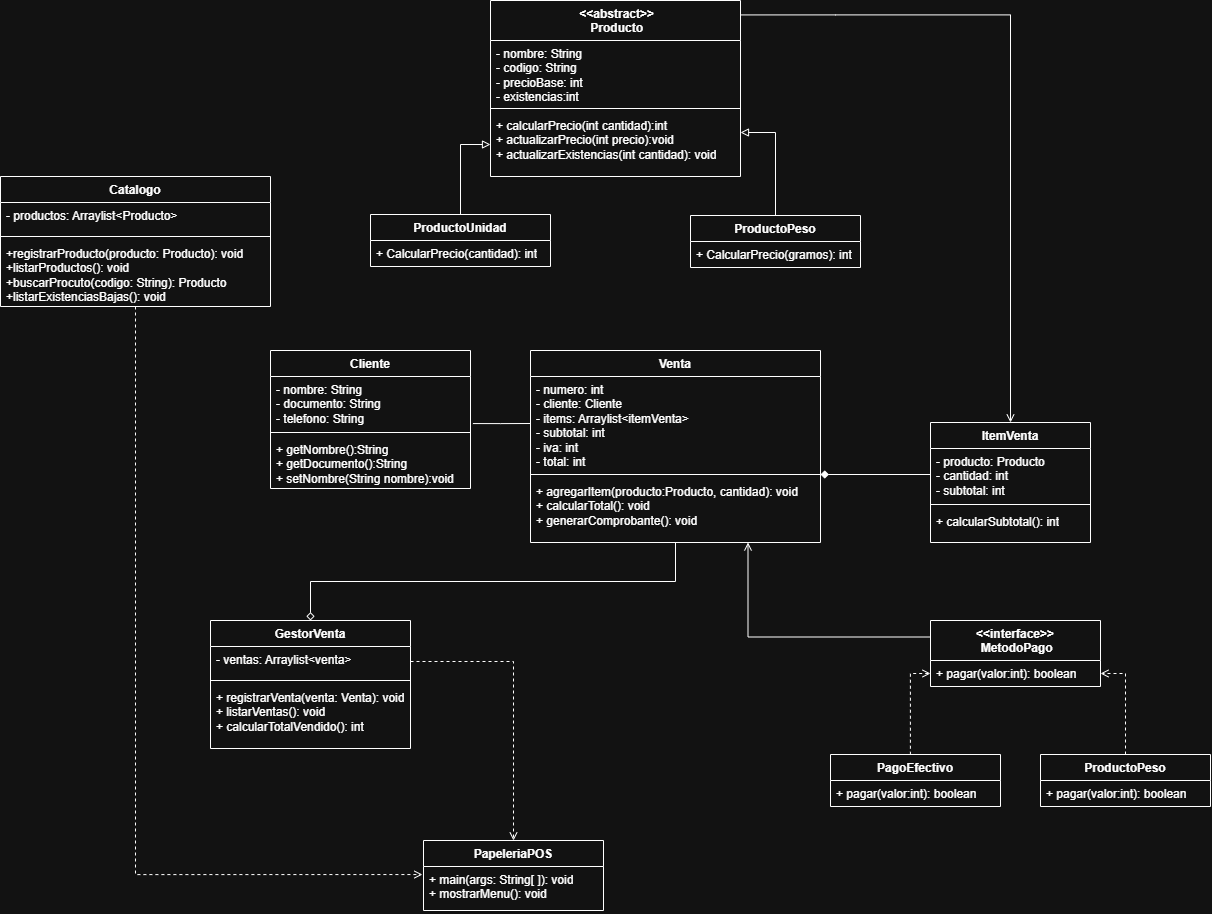

The diagram above was exported from draw.io. Its source (the exported page's mxGraphModel, read from the mxfile embedded in the PNG):
<mxGraphModel dx="2424" dy="955" grid="1" gridSize="10" guides="1" tooltips="1" connect="1" arrows="1" fold="1" page="1" pageScale="1" pageWidth="827" pageHeight="1169" math="0" shadow="0">
  <root>
    <mxCell id="0" />
    <mxCell id="1" parent="0" />
    <mxCell id="10jumqfpNE1Fs4Xa6IQl-1" parent="1" style="swimlane;fontStyle=1;align=center;verticalAlign=top;childLayout=stackLayout;horizontal=1;startSize=40;horizontalStack=0;resizeParent=1;resizeParentMax=0;resizeLast=0;collapsible=1;marginBottom=0;whiteSpace=wrap;html=1;" value="&amp;nbsp;&amp;lt;&amp;lt;abstract&amp;gt;&amp;gt;&lt;div&gt;&amp;nbsp;Producto&lt;/div&gt;" vertex="1">
      <mxGeometry height="176" width="250" x="300" y="30" as="geometry" />
    </mxCell>
    <mxCell id="10jumqfpNE1Fs4Xa6IQl-2" parent="10jumqfpNE1Fs4Xa6IQl-1" style="text;strokeColor=none;fillColor=none;align=left;verticalAlign=top;spacingLeft=4;spacingRight=4;overflow=hidden;rotatable=0;points=[[0,0.5],[1,0.5]];portConstraint=eastwest;whiteSpace=wrap;html=1;" value="- nombre: String&lt;div&gt;- codigo: String&lt;/div&gt;&lt;div&gt;&lt;span style=&quot;background-color: transparent; color: light-dark(#000000, var(--ge-light-color, #ffffff));&quot;&gt;- precioBase: int&lt;/span&gt;&lt;/div&gt;&lt;div&gt;- existencias:int&amp;nbsp;&lt;/div&gt;" vertex="1">
      <mxGeometry height="64" width="250" y="40" as="geometry" />
    </mxCell>
    <mxCell id="10jumqfpNE1Fs4Xa6IQl-3" parent="10jumqfpNE1Fs4Xa6IQl-1" style="line;strokeWidth=1;fillColor=none;align=left;verticalAlign=middle;spacingTop=-1;spacingLeft=3;spacingRight=3;rotatable=0;labelPosition=right;points=[];portConstraint=eastwest;strokeColor=inherit;labelPerimeter=1;" value="" vertex="1">
      <mxGeometry height="8" width="250" y="104" as="geometry" />
    </mxCell>
    <mxCell id="10jumqfpNE1Fs4Xa6IQl-4" parent="10jumqfpNE1Fs4Xa6IQl-1" style="text;strokeColor=none;fillColor=none;align=left;verticalAlign=top;spacingLeft=4;spacingRight=4;overflow=hidden;rotatable=0;points=[[0,0.5],[1,0.5]];portConstraint=eastwest;whiteSpace=wrap;html=1;" value="+ calcularPrecio(int cantidad):int&lt;div&gt;+ actualizarPrecio(int precio):void&lt;/div&gt;&lt;div&gt;+ actualizarExistencias(int cantidad): void&lt;/div&gt;&lt;div&gt;&lt;br&gt;&lt;/div&gt;" vertex="1">
      <mxGeometry height="64" width="250" y="112" as="geometry" />
    </mxCell>
    <mxCell id="_TZddbrH0XJbbbwtX44C-2" edge="1" parent="1" source="10jumqfpNE1Fs4Xa6IQl-7" style="edgeStyle=orthogonalEdgeStyle;rounded=0;orthogonalLoop=1;jettySize=auto;html=1;defaultLabelBackgroundColor=page;labelPadding=0 4;endArrow=block;endFill=0;" target="10jumqfpNE1Fs4Xa6IQl-4" value="">
      <mxGeometry relative="1" as="geometry" />
    </mxCell>
    <mxCell id="10jumqfpNE1Fs4Xa6IQl-7" parent="1" style="swimlane;fontStyle=1;align=center;verticalAlign=top;childLayout=stackLayout;horizontal=1;startSize=26;horizontalStack=0;resizeParent=1;resizeParentMax=0;resizeLast=0;collapsible=1;marginBottom=0;whiteSpace=wrap;html=1;" value="ProductoUnidad" vertex="1">
      <mxGeometry height="52" width="180" x="180" y="244" as="geometry" />
    </mxCell>
    <mxCell id="10jumqfpNE1Fs4Xa6IQl-10" parent="10jumqfpNE1Fs4Xa6IQl-7" style="text;strokeColor=none;fillColor=none;align=left;verticalAlign=top;spacingLeft=4;spacingRight=4;overflow=hidden;rotatable=0;points=[[0,0.5],[1,0.5]];portConstraint=eastwest;whiteSpace=wrap;html=1;" value="+ CalcularPrecio(cantidad): int" vertex="1">
      <mxGeometry height="26" width="180" y="26" as="geometry" />
    </mxCell>
    <mxCell id="_TZddbrH0XJbbbwtX44C-1" edge="1" parent="1" source="10jumqfpNE1Fs4Xa6IQl-11" style="edgeStyle=orthogonalEdgeStyle;rounded=0;orthogonalLoop=1;jettySize=auto;html=1;defaultLabelBackgroundColor=page;labelPadding=0 4;entryX=1;entryY=0.75;entryDx=0;entryDy=0;endArrow=block;endFill=0;" target="10jumqfpNE1Fs4Xa6IQl-1" value="">
      <mxGeometry relative="1" x="-0.0123" as="geometry" />
    </mxCell>
    <mxCell id="10jumqfpNE1Fs4Xa6IQl-11" parent="1" style="swimlane;fontStyle=1;align=center;verticalAlign=top;childLayout=stackLayout;horizontal=1;startSize=26;horizontalStack=0;resizeParent=1;resizeParentMax=0;resizeLast=0;collapsible=1;marginBottom=0;whiteSpace=wrap;html=1;" value="ProductoPeso" vertex="1">
      <mxGeometry height="52" width="170" x="500" y="245" as="geometry" />
    </mxCell>
    <mxCell id="10jumqfpNE1Fs4Xa6IQl-12" parent="10jumqfpNE1Fs4Xa6IQl-11" style="text;strokeColor=none;fillColor=none;align=left;verticalAlign=top;spacingLeft=4;spacingRight=4;overflow=hidden;rotatable=0;points=[[0,0.5],[1,0.5]];portConstraint=eastwest;whiteSpace=wrap;html=1;" value="+ CalcularPrecio(gramos): int" vertex="1">
      <mxGeometry height="26" width="170" y="26" as="geometry" />
    </mxCell>
    <mxCell id="KlcYvtl6vHHUVisrf-TT-2" edge="1" parent="1" source="10jumqfpNE1Fs4Xa6IQl-14" style="edgeStyle=orthogonalEdgeStyle;rounded=0;orthogonalLoop=1;jettySize=auto;html=1;defaultLabelBackgroundColor=page;labelPadding=0 4;startArrow=none;startFill=0;endArrow=none;endFill=0;exitX=1.012;exitY=0.905;exitDx=0;exitDy=0;exitPerimeter=0;" target="10jumqfpNE1Fs4Xa6IQl-18" value="">
      <mxGeometry relative="1" as="geometry" />
    </mxCell>
    <mxCell id="10jumqfpNE1Fs4Xa6IQl-13" parent="1" style="swimlane;fontStyle=1;align=center;verticalAlign=top;childLayout=stackLayout;horizontal=1;startSize=26;horizontalStack=0;resizeParent=1;resizeParentMax=0;resizeLast=0;collapsible=1;marginBottom=0;whiteSpace=wrap;html=1;" value="Cliente" vertex="1">
      <mxGeometry height="138" width="200" x="80" y="380" as="geometry" />
    </mxCell>
    <mxCell id="10jumqfpNE1Fs4Xa6IQl-14" parent="10jumqfpNE1Fs4Xa6IQl-13" style="text;strokeColor=none;fillColor=none;align=left;verticalAlign=top;spacingLeft=4;spacingRight=4;overflow=hidden;rotatable=0;points=[[0,0.5],[1,0.5]];portConstraint=eastwest;whiteSpace=wrap;html=1;" value="- nombre: String&lt;div&gt;&lt;span style=&quot;background-color: transparent; color: light-dark(#000000, var(--ge-light-color, #ffffff));&quot;&gt;- documento: String&lt;/span&gt;&lt;/div&gt;&lt;div&gt;&lt;span style=&quot;background-color: transparent; color: light-dark(#000000, var(--ge-light-color, #ffffff));&quot;&gt;- telefono: String&lt;/span&gt;&lt;span style=&quot;background-color: transparent; color: light-dark(#000000, var(--ge-light-color, #ffffff));&quot;&gt;&amp;nbsp;&lt;/span&gt;&lt;/div&gt;" vertex="1">
      <mxGeometry height="52" width="200" y="26" as="geometry" />
    </mxCell>
    <mxCell id="10jumqfpNE1Fs4Xa6IQl-15" parent="10jumqfpNE1Fs4Xa6IQl-13" style="line;strokeWidth=1;fillColor=none;align=left;verticalAlign=middle;spacingTop=-1;spacingLeft=3;spacingRight=3;rotatable=0;labelPosition=right;points=[];portConstraint=eastwest;strokeColor=inherit;labelPerimeter=1;" value="" vertex="1">
      <mxGeometry height="8" width="200" y="78" as="geometry" />
    </mxCell>
    <mxCell id="10jumqfpNE1Fs4Xa6IQl-16" parent="10jumqfpNE1Fs4Xa6IQl-13" style="text;strokeColor=none;fillColor=none;align=left;verticalAlign=top;spacingLeft=4;spacingRight=4;overflow=hidden;rotatable=0;points=[[0,0.5],[1,0.5]];portConstraint=eastwest;whiteSpace=wrap;html=1;" value="&lt;div&gt;+ getNombre():String&lt;/div&gt;&lt;div&gt;+ getDocumento():String&lt;/div&gt;&lt;div&gt;+ setNombre(String nombre):void&lt;/div&gt;" vertex="1">
      <mxGeometry height="52" width="200" y="86" as="geometry" />
    </mxCell>
    <mxCell id="LSZJEQ5egb4jDPdQ3C3m-8" edge="1" parent="1" source="10jumqfpNE1Fs4Xa6IQl-17" style="edgeStyle=orthogonalEdgeStyle;rounded=0;orthogonalLoop=1;jettySize=auto;html=1;exitX=0.5;exitY=1;exitDx=0;exitDy=0;defaultLabelBackgroundColor=page;endArrow=diamond;endFill=0;" target="LSZJEQ5egb4jDPdQ3C3m-1">
      <mxGeometry relative="1" as="geometry" />
    </mxCell>
    <mxCell id="KlcYvtl6vHHUVisrf-TT-11" edge="1" parent="1" source="10jumqfpNE1Fs4Xa6IQl-17" style="edgeStyle=orthogonalEdgeStyle;rounded=0;orthogonalLoop=1;jettySize=auto;html=1;exitX=0.75;exitY=1;exitDx=0;exitDy=0;entryX=0;entryY=0.25;entryDx=0;entryDy=0;defaultLabelBackgroundColor=page;labelPadding=0 4;endArrow=none;endFill=0;startArrow=open;startFill=0;" target="_TZddbrH0XJbbbwtX44C-3">
      <mxGeometry relative="1" x="0.0036" as="geometry" />
    </mxCell>
    <mxCell id="10jumqfpNE1Fs4Xa6IQl-17" parent="1" style="swimlane;fontStyle=1;align=center;verticalAlign=top;childLayout=stackLayout;horizontal=1;startSize=26;horizontalStack=0;resizeParent=1;resizeParentMax=0;resizeLast=0;collapsible=1;marginBottom=0;whiteSpace=wrap;html=1;" value="Venta" vertex="1">
      <mxGeometry height="192" width="290" x="340" y="380" as="geometry" />
    </mxCell>
    <mxCell id="10jumqfpNE1Fs4Xa6IQl-18" parent="10jumqfpNE1Fs4Xa6IQl-17" style="text;strokeColor=none;fillColor=none;align=left;verticalAlign=top;spacingLeft=4;spacingRight=4;overflow=hidden;rotatable=0;points=[[0,0.5],[1,0.5]];portConstraint=eastwest;whiteSpace=wrap;html=1;" value="- numero: int&lt;div&gt;- cliente: Cliente&lt;/div&gt;&lt;div&gt;- items: Arraylist&amp;lt;itemVenta&amp;gt;&lt;/div&gt;&lt;div&gt;- subtotal: int&lt;/div&gt;&lt;div&gt;- iva: int&lt;/div&gt;&lt;div&gt;- total: int&lt;/div&gt;" vertex="1">
      <mxGeometry height="94" width="290" y="26" as="geometry" />
    </mxCell>
    <mxCell id="10jumqfpNE1Fs4Xa6IQl-19" parent="10jumqfpNE1Fs4Xa6IQl-17" style="line;strokeWidth=1;fillColor=none;align=left;verticalAlign=middle;spacingTop=-1;spacingLeft=3;spacingRight=3;rotatable=0;labelPosition=right;points=[];portConstraint=eastwest;strokeColor=inherit;labelPerimeter=1;" value="" vertex="1">
      <mxGeometry height="8" width="290" y="120" as="geometry" />
    </mxCell>
    <mxCell id="10jumqfpNE1Fs4Xa6IQl-20" parent="10jumqfpNE1Fs4Xa6IQl-17" style="text;strokeColor=none;fillColor=none;align=left;verticalAlign=top;spacingLeft=4;spacingRight=4;overflow=hidden;rotatable=0;points=[[0,0.5],[1,0.5]];portConstraint=eastwest;whiteSpace=wrap;html=1;" value="+ agregarItem(producto:Producto, cantidad): void&lt;div&gt;+ calcularTotal(): void&lt;/div&gt;&lt;div&gt;+ generarComprobante(): void&lt;/div&gt;" vertex="1">
      <mxGeometry height="64" width="290" y="128" as="geometry" />
    </mxCell>
    <mxCell id="vWfs1Tfn76qoeNk6qPmy-1" parent="1" style="swimlane;fontStyle=1;align=center;verticalAlign=top;childLayout=stackLayout;horizontal=1;startSize=26;horizontalStack=0;resizeParent=1;resizeParentMax=0;resizeLast=0;collapsible=1;marginBottom=0;whiteSpace=wrap;html=1;" value="ItemVenta" vertex="1">
      <mxGeometry height="120" width="160" x="740" y="452" as="geometry" />
    </mxCell>
    <mxCell id="vWfs1Tfn76qoeNk6qPmy-2" parent="vWfs1Tfn76qoeNk6qPmy-1" style="text;strokeColor=none;fillColor=none;align=left;verticalAlign=top;spacingLeft=4;spacingRight=4;overflow=hidden;rotatable=0;points=[[0,0.5],[1,0.5]];portConstraint=eastwest;whiteSpace=wrap;html=1;" value="- producto: Producto&lt;div&gt;- cantidad: int&lt;/div&gt;&lt;div&gt;- subtotal: int&lt;/div&gt;" vertex="1">
      <mxGeometry height="52" width="160" y="26" as="geometry" />
    </mxCell>
    <mxCell id="vWfs1Tfn76qoeNk6qPmy-3" parent="vWfs1Tfn76qoeNk6qPmy-1" style="line;strokeWidth=1;fillColor=none;align=left;verticalAlign=middle;spacingTop=-1;spacingLeft=3;spacingRight=3;rotatable=0;labelPosition=right;points=[];portConstraint=eastwest;strokeColor=inherit;labelPerimeter=1;" value="" vertex="1">
      <mxGeometry height="8" width="160" y="78" as="geometry" />
    </mxCell>
    <mxCell id="vWfs1Tfn76qoeNk6qPmy-4" parent="vWfs1Tfn76qoeNk6qPmy-1" style="text;strokeColor=none;fillColor=none;align=left;verticalAlign=top;spacingLeft=4;spacingRight=4;overflow=hidden;rotatable=0;points=[[0,0.5],[1,0.5]];portConstraint=eastwest;whiteSpace=wrap;html=1;" value="&lt;div&gt;+ calcularSubtotal(): int&lt;/div&gt;" vertex="1">
      <mxGeometry height="34" width="160" y="86" as="geometry" />
    </mxCell>
    <mxCell id="vWfs1Tfn76qoeNk6qPmy-5" parent="1" style="swimlane;fontStyle=1;align=center;verticalAlign=top;childLayout=stackLayout;horizontal=1;startSize=26;horizontalStack=0;resizeParent=1;resizeParentMax=0;resizeLast=0;collapsible=1;marginBottom=0;whiteSpace=wrap;html=1;" value="PapeleriaPOS" vertex="1">
      <mxGeometry height="70" width="180" x="233" y="870" as="geometry" />
    </mxCell>
    <mxCell id="vWfs1Tfn76qoeNk6qPmy-6" parent="vWfs1Tfn76qoeNk6qPmy-5" style="text;strokeColor=none;fillColor=none;align=left;verticalAlign=top;spacingLeft=4;spacingRight=4;overflow=hidden;rotatable=0;points=[[0,0.5],[1,0.5]];portConstraint=eastwest;whiteSpace=wrap;html=1;" value="+ main(args: String[ ]): void&lt;div&gt;+ mostrarMenu(): void&lt;/div&gt;" vertex="1">
      <mxGeometry height="44" width="180" y="26" as="geometry" />
    </mxCell>
    <mxCell id="LSZJEQ5egb4jDPdQ3C3m-1" parent="1" style="swimlane;fontStyle=1;align=center;verticalAlign=top;childLayout=stackLayout;horizontal=1;startSize=26;horizontalStack=0;resizeParent=1;resizeParentMax=0;resizeLast=0;collapsible=1;marginBottom=0;whiteSpace=wrap;html=1;" value="GestorVenta" vertex="1">
      <mxGeometry height="128" width="200" x="20" y="650" as="geometry" />
    </mxCell>
    <mxCell id="LSZJEQ5egb4jDPdQ3C3m-2" parent="LSZJEQ5egb4jDPdQ3C3m-1" style="text;strokeColor=none;fillColor=none;align=left;verticalAlign=top;spacingLeft=4;spacingRight=4;overflow=hidden;rotatable=0;points=[[0,0.5],[1,0.5]];portConstraint=eastwest;whiteSpace=wrap;html=1;" value="- ventas: Arraylist&amp;lt;venta&amp;gt;" vertex="1">
      <mxGeometry height="30" width="200" y="26" as="geometry" />
    </mxCell>
    <mxCell id="LSZJEQ5egb4jDPdQ3C3m-3" parent="LSZJEQ5egb4jDPdQ3C3m-1" style="line;strokeWidth=1;fillColor=none;align=left;verticalAlign=middle;spacingTop=-1;spacingLeft=3;spacingRight=3;rotatable=0;labelPosition=right;points=[];portConstraint=eastwest;strokeColor=inherit;labelPerimeter=1;" value="" vertex="1">
      <mxGeometry height="8" width="200" y="56" as="geometry" />
    </mxCell>
    <mxCell id="LSZJEQ5egb4jDPdQ3C3m-4" parent="LSZJEQ5egb4jDPdQ3C3m-1" style="text;strokeColor=none;fillColor=none;align=left;verticalAlign=top;spacingLeft=4;spacingRight=4;overflow=hidden;rotatable=0;points=[[0,0.5],[1,0.5]];portConstraint=eastwest;whiteSpace=wrap;html=1;" value="+ registrarVenta(venta: Venta): void&lt;div&gt;+ listarVentas(): void&lt;/div&gt;&lt;div&gt;+ calcularTotalVendido(): int&lt;/div&gt;" vertex="1">
      <mxGeometry height="64" width="200" y="64" as="geometry" />
    </mxCell>
    <mxCell id="_TZddbrH0XJbbbwtX44C-3" parent="1" style="swimlane;fontStyle=1;align=center;verticalAlign=top;childLayout=stackLayout;horizontal=1;startSize=40;horizontalStack=0;resizeParent=1;resizeParentMax=0;resizeLast=0;collapsible=1;marginBottom=0;whiteSpace=wrap;html=1;" value="&amp;lt;&amp;lt;interface&amp;gt;&amp;gt;&lt;div&gt;&amp;nbsp;MetodoPago&lt;/div&gt;" vertex="1">
      <mxGeometry height="66" width="170" x="740" y="650" as="geometry">
        <mxRectangle height="30" width="190" x="610" y="80" as="alternateBounds" />
      </mxGeometry>
    </mxCell>
    <mxCell id="_TZddbrH0XJbbbwtX44C-4" parent="_TZddbrH0XJbbbwtX44C-3" style="text;strokeColor=none;fillColor=none;align=left;verticalAlign=top;spacingLeft=4;spacingRight=4;overflow=hidden;rotatable=0;points=[[0,0.5],[1,0.5]];portConstraint=eastwest;whiteSpace=wrap;html=1;" value="+ pagar(valor:int): boolean" vertex="1">
      <mxGeometry height="26" width="170" y="40" as="geometry" />
    </mxCell>
    <mxCell id="KlcYvtl6vHHUVisrf-TT-9" edge="1" parent="1" source="_TZddbrH0XJbbbwtX44C-6" style="edgeStyle=orthogonalEdgeStyle;rounded=0;orthogonalLoop=1;jettySize=auto;html=1;defaultLabelBackgroundColor=page;labelPadding=0 4;dashed=1;endArrow=open;endFill=0;" target="_TZddbrH0XJbbbwtX44C-4" value="">
      <mxGeometry relative="1" as="geometry" />
    </mxCell>
    <mxCell id="_TZddbrH0XJbbbwtX44C-6" parent="1" style="swimlane;fontStyle=1;align=center;verticalAlign=top;childLayout=stackLayout;horizontal=1;startSize=26;horizontalStack=0;resizeParent=1;resizeParentMax=0;resizeLast=0;collapsible=1;marginBottom=0;whiteSpace=wrap;html=1;" value="ProductoPeso" vertex="1">
      <mxGeometry height="52" width="170" x="850" y="784" as="geometry" />
    </mxCell>
    <mxCell id="_TZddbrH0XJbbbwtX44C-7" parent="_TZddbrH0XJbbbwtX44C-6" style="text;strokeColor=none;fillColor=none;align=left;verticalAlign=top;spacingLeft=4;spacingRight=4;overflow=hidden;rotatable=0;points=[[0,0.5],[1,0.5]];portConstraint=eastwest;whiteSpace=wrap;html=1;" value="+ pagar(valor:int): boolean" vertex="1">
      <mxGeometry height="26" width="170" y="26" as="geometry" />
    </mxCell>
    <mxCell id="KlcYvtl6vHHUVisrf-TT-7" edge="1" parent="1" source="_TZddbrH0XJbbbwtX44C-8" style="edgeStyle=orthogonalEdgeStyle;rounded=0;orthogonalLoop=1;jettySize=auto;html=1;defaultLabelBackgroundColor=page;labelPadding=0 4;dashed=1;exitX=0.47;exitY=0.004;exitDx=0;exitDy=0;exitPerimeter=0;endArrow=open;endFill=0;" target="_TZddbrH0XJbbbwtX44C-4" value="">
      <mxGeometry relative="1" x="-0.0483" as="geometry" />
    </mxCell>
    <mxCell id="_TZddbrH0XJbbbwtX44C-8" parent="1" style="swimlane;fontStyle=1;align=center;verticalAlign=top;childLayout=stackLayout;horizontal=1;startSize=26;horizontalStack=0;resizeParent=1;resizeParentMax=0;resizeLast=0;collapsible=1;marginBottom=0;whiteSpace=wrap;html=1;" value="PagoEfectivo" vertex="1">
      <mxGeometry height="52" width="170" x="640" y="784" as="geometry" />
    </mxCell>
    <mxCell id="_TZddbrH0XJbbbwtX44C-9" parent="_TZddbrH0XJbbbwtX44C-8" style="text;strokeColor=none;fillColor=none;align=left;verticalAlign=top;spacingLeft=4;spacingRight=4;overflow=hidden;rotatable=0;points=[[0,0.5],[1,0.5]];portConstraint=eastwest;whiteSpace=wrap;html=1;" value="+ pagar(valor:int): boolean" vertex="1">
      <mxGeometry height="26" width="170" y="26" as="geometry" />
    </mxCell>
    <mxCell id="_TZddbrH0XJbbbwtX44C-10" parent="1" style="swimlane;fontStyle=1;align=center;verticalAlign=top;childLayout=stackLayout;horizontal=1;startSize=26;horizontalStack=0;resizeParent=1;resizeParentMax=0;resizeLast=0;collapsible=1;marginBottom=0;whiteSpace=wrap;html=1;" value="Catalogo" vertex="1">
      <mxGeometry height="130" width="270" x="-190" y="206" as="geometry" />
    </mxCell>
    <mxCell id="_TZddbrH0XJbbbwtX44C-11" parent="_TZddbrH0XJbbbwtX44C-10" style="text;strokeColor=none;fillColor=none;align=left;verticalAlign=top;spacingLeft=4;spacingRight=4;overflow=hidden;rotatable=0;points=[[0,0.5],[1,0.5]];portConstraint=eastwest;whiteSpace=wrap;html=1;" value="- productos: Arraylist&amp;lt;Producto&amp;gt;" vertex="1">
      <mxGeometry height="30" width="270" y="26" as="geometry" />
    </mxCell>
    <mxCell id="_TZddbrH0XJbbbwtX44C-12" parent="_TZddbrH0XJbbbwtX44C-10" style="line;strokeWidth=1;fillColor=none;align=left;verticalAlign=middle;spacingTop=-1;spacingLeft=3;spacingRight=3;rotatable=0;labelPosition=right;points=[];portConstraint=eastwest;strokeColor=inherit;labelPerimeter=1;" value="" vertex="1">
      <mxGeometry height="8" width="270" y="56" as="geometry" />
    </mxCell>
    <mxCell id="_TZddbrH0XJbbbwtX44C-13" parent="_TZddbrH0XJbbbwtX44C-10" style="text;strokeColor=none;fillColor=none;align=left;verticalAlign=top;spacingLeft=4;spacingRight=4;overflow=hidden;rotatable=0;points=[[0,0.5],[1,0.5]];portConstraint=eastwest;whiteSpace=wrap;html=1;" value="+registrarProducto(producto: Producto): void&lt;div&gt;+listarProductos(): void&lt;/div&gt;&lt;div&gt;+buscarProcuto(codigo: String): Producto&lt;/div&gt;&lt;div&gt;+listarExistenciasBajas(): void&lt;/div&gt;" vertex="1">
      <mxGeometry height="66" width="270" y="64" as="geometry" />
    </mxCell>
    <mxCell id="KlcYvtl6vHHUVisrf-TT-1" edge="1" parent="1" source="vWfs1Tfn76qoeNk6qPmy-2" style="edgeStyle=orthogonalEdgeStyle;rounded=0;orthogonalLoop=1;jettySize=auto;html=1;defaultLabelBackgroundColor=page;labelPadding=0 4;endArrow=diamond;endFill=1;" target="10jumqfpNE1Fs4Xa6IQl-19" value="">
      <mxGeometry relative="1" as="geometry" />
    </mxCell>
    <mxCell id="KlcYvtl6vHHUVisrf-TT-4" edge="1" parent="1" source="_TZddbrH0XJbbbwtX44C-10" style="edgeStyle=orthogonalEdgeStyle;rounded=0;orthogonalLoop=1;jettySize=auto;html=1;entryX=-0.006;entryY=0.183;entryDx=0;entryDy=0;defaultLabelBackgroundColor=page;labelPadding=0 4;dashed=1;endArrow=open;endFill=0;entryPerimeter=0;" target="vWfs1Tfn76qoeNk6qPmy-6">
      <mxGeometry relative="1" x="0.0222" as="geometry" />
    </mxCell>
    <mxCell id="KlcYvtl6vHHUVisrf-TT-12" edge="1" parent="1" source="vWfs1Tfn76qoeNk6qPmy-1" style="edgeStyle=orthogonalEdgeStyle;rounded=0;orthogonalLoop=1;jettySize=auto;html=1;exitX=0.5;exitY=0;exitDx=0;exitDy=0;entryX=1.003;entryY=0.082;entryDx=0;entryDy=0;entryPerimeter=0;defaultLabelBackgroundColor=page;labelPadding=0 4;endArrow=none;endFill=0;startArrow=open;startFill=0;" target="10jumqfpNE1Fs4Xa6IQl-1">
      <mxGeometry relative="1" x="0.0012" as="geometry" />
    </mxCell>
    <mxCell id="KlcYvtl6vHHUVisrf-TT-13" edge="1" parent="1" source="LSZJEQ5egb4jDPdQ3C3m-2" style="edgeStyle=orthogonalEdgeStyle;rounded=0;orthogonalLoop=1;jettySize=auto;html=1;defaultLabelBackgroundColor=page;labelPadding=0 4;dashed=1;endArrow=open;endFill=0;" target="vWfs1Tfn76qoeNk6qPmy-5">
      <mxGeometry relative="1" as="geometry" />
    </mxCell>
  </root>
</mxGraphModel>